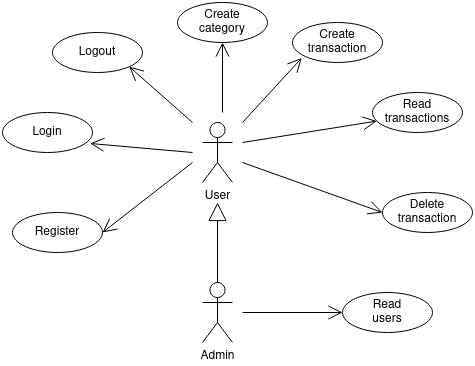

The diagram above was exported from draw.io. Its source (the exported page's mxGraphModel, read from the mxfile embedded in the PNG):
<mxGraphModel dx="989" dy="508" grid="1" gridSize="10" guides="1" tooltips="1" connect="1" arrows="1" fold="1" page="1" pageScale="1" pageWidth="850" pageHeight="1100" math="0" shadow="0">
  <root>
    <mxCell id="0" />
    <mxCell id="1" parent="0" />
    <mxCell id="luBKBsB2d22afpdSfEcX-1" value="Login" style="ellipse;whiteSpace=wrap;html=1;" vertex="1" parent="1">
      <mxGeometry x="160" y="290" width="90" height="40" as="geometry" />
    </mxCell>
    <mxCell id="luBKBsB2d22afpdSfEcX-2" value="Register" style="ellipse;whiteSpace=wrap;html=1;" vertex="1" parent="1">
      <mxGeometry x="170" y="390" width="90" height="40" as="geometry" />
    </mxCell>
    <mxCell id="luBKBsB2d22afpdSfEcX-3" value="Logout" style="ellipse;whiteSpace=wrap;html=1;" vertex="1" parent="1">
      <mxGeometry x="210" y="210" width="90" height="40" as="geometry" />
    </mxCell>
    <mxCell id="luBKBsB2d22afpdSfEcX-5" value="Create transaction" style="ellipse;whiteSpace=wrap;html=1;" vertex="1" parent="1">
      <mxGeometry x="450" y="200" width="90" height="40" as="geometry" />
    </mxCell>
    <mxCell id="luBKBsB2d22afpdSfEcX-6" value="&lt;div&gt;Read transactions&lt;/div&gt;" style="ellipse;whiteSpace=wrap;html=1;" vertex="1" parent="1">
      <mxGeometry x="530" y="270" width="90" height="40" as="geometry" />
    </mxCell>
    <mxCell id="luBKBsB2d22afpdSfEcX-8" value="Delete transaction" style="ellipse;whiteSpace=wrap;html=1;" vertex="1" parent="1">
      <mxGeometry x="540" y="370" width="90" height="40" as="geometry" />
    </mxCell>
    <mxCell id="luBKBsB2d22afpdSfEcX-10" value="&lt;div&gt;Create &lt;br&gt;&lt;/div&gt;&lt;div&gt;category&lt;/div&gt;" style="ellipse;whiteSpace=wrap;html=1;" vertex="1" parent="1">
      <mxGeometry x="335" y="180" width="90" height="40" as="geometry" />
    </mxCell>
    <mxCell id="luBKBsB2d22afpdSfEcX-11" value="&lt;div&gt;Read &lt;br&gt;&lt;/div&gt;&lt;div&gt;users&lt;br&gt;&lt;/div&gt;" style="ellipse;whiteSpace=wrap;html=1;" vertex="1" parent="1">
      <mxGeometry x="500" y="470" width="90" height="40" as="geometry" />
    </mxCell>
    <mxCell id="luBKBsB2d22afpdSfEcX-12" value="User" style="shape=umlActor;verticalLabelPosition=bottom;verticalAlign=top;html=1;outlineConnect=0;" vertex="1" parent="1">
      <mxGeometry x="360" y="300" width="30" height="60" as="geometry" />
    </mxCell>
    <mxCell id="luBKBsB2d22afpdSfEcX-15" value="Admin" style="shape=umlActor;verticalLabelPosition=bottom;verticalAlign=top;html=1;outlineConnect=0;" vertex="1" parent="1">
      <mxGeometry x="360" y="460" width="30" height="60" as="geometry" />
    </mxCell>
    <mxCell id="luBKBsB2d22afpdSfEcX-16" value="" style="endArrow=block;endSize=16;endFill=0;html=1;rounded=0;exitX=0.5;exitY=0;exitDx=0;exitDy=0;exitPerimeter=0;" edge="1" parent="1" source="luBKBsB2d22afpdSfEcX-15">
      <mxGeometry width="160" relative="1" as="geometry">
        <mxPoint x="330" y="430" as="sourcePoint" />
        <mxPoint x="375" y="380" as="targetPoint" />
      </mxGeometry>
    </mxCell>
    <mxCell id="luBKBsB2d22afpdSfEcX-19" value="" style="endArrow=open;endFill=1;endSize=12;html=1;rounded=0;entryX=1;entryY=0.5;entryDx=0;entryDy=0;" edge="1" parent="1" target="luBKBsB2d22afpdSfEcX-2">
      <mxGeometry width="160" relative="1" as="geometry">
        <mxPoint x="350" y="340" as="sourcePoint" />
        <mxPoint x="620" y="380" as="targetPoint" />
      </mxGeometry>
    </mxCell>
    <mxCell id="luBKBsB2d22afpdSfEcX-20" value="" style="endArrow=open;endFill=1;endSize=12;html=1;rounded=0;entryX=0.973;entryY=0.774;entryDx=0;entryDy=0;entryPerimeter=0;" edge="1" parent="1" target="luBKBsB2d22afpdSfEcX-1">
      <mxGeometry width="160" relative="1" as="geometry">
        <mxPoint x="350" y="330" as="sourcePoint" />
        <mxPoint x="230" y="360" as="targetPoint" />
      </mxGeometry>
    </mxCell>
    <mxCell id="luBKBsB2d22afpdSfEcX-21" value="" style="endArrow=open;endFill=1;endSize=12;html=1;rounded=0;entryX=1;entryY=1;entryDx=0;entryDy=0;" edge="1" parent="1" target="luBKBsB2d22afpdSfEcX-3">
      <mxGeometry width="160" relative="1" as="geometry">
        <mxPoint x="350" y="300" as="sourcePoint" />
        <mxPoint x="240" y="370" as="targetPoint" />
      </mxGeometry>
    </mxCell>
    <mxCell id="luBKBsB2d22afpdSfEcX-22" value="" style="endArrow=open;endFill=1;endSize=12;html=1;rounded=0;entryX=0.5;entryY=1;entryDx=0;entryDy=0;" edge="1" parent="1" target="luBKBsB2d22afpdSfEcX-10">
      <mxGeometry width="160" relative="1" as="geometry">
        <mxPoint x="380" y="290" as="sourcePoint" />
        <mxPoint x="250" y="380" as="targetPoint" />
      </mxGeometry>
    </mxCell>
    <mxCell id="luBKBsB2d22afpdSfEcX-24" value="" style="endArrow=open;endFill=1;endSize=12;html=1;rounded=0;entryX=0.103;entryY=0.886;entryDx=0;entryDy=0;entryPerimeter=0;" edge="1" parent="1" target="luBKBsB2d22afpdSfEcX-5">
      <mxGeometry width="160" relative="1" as="geometry">
        <mxPoint x="400" y="300" as="sourcePoint" />
        <mxPoint x="260" y="390" as="targetPoint" />
      </mxGeometry>
    </mxCell>
    <mxCell id="luBKBsB2d22afpdSfEcX-25" value="" style="endArrow=open;endFill=1;endSize=12;html=1;rounded=0;entryX=0.049;entryY=0.714;entryDx=0;entryDy=0;entryPerimeter=0;" edge="1" parent="1" target="luBKBsB2d22afpdSfEcX-6">
      <mxGeometry width="160" relative="1" as="geometry">
        <mxPoint x="400" y="320" as="sourcePoint" />
        <mxPoint x="270" y="400" as="targetPoint" />
      </mxGeometry>
    </mxCell>
    <mxCell id="luBKBsB2d22afpdSfEcX-26" value="" style="endArrow=open;endFill=1;endSize=12;html=1;rounded=0;entryX=0;entryY=0.5;entryDx=0;entryDy=0;" edge="1" parent="1" target="luBKBsB2d22afpdSfEcX-8">
      <mxGeometry width="160" relative="1" as="geometry">
        <mxPoint x="400" y="340" as="sourcePoint" />
        <mxPoint x="280" y="410" as="targetPoint" />
      </mxGeometry>
    </mxCell>
    <mxCell id="luBKBsB2d22afpdSfEcX-27" value="" style="endArrow=open;endFill=1;endSize=12;html=1;rounded=0;entryX=0;entryY=0.5;entryDx=0;entryDy=0;" edge="1" parent="1" target="luBKBsB2d22afpdSfEcX-11">
      <mxGeometry width="160" relative="1" as="geometry">
        <mxPoint x="400" y="490" as="sourcePoint" />
        <mxPoint x="290" y="420" as="targetPoint" />
      </mxGeometry>
    </mxCell>
  </root>
</mxGraphModel>